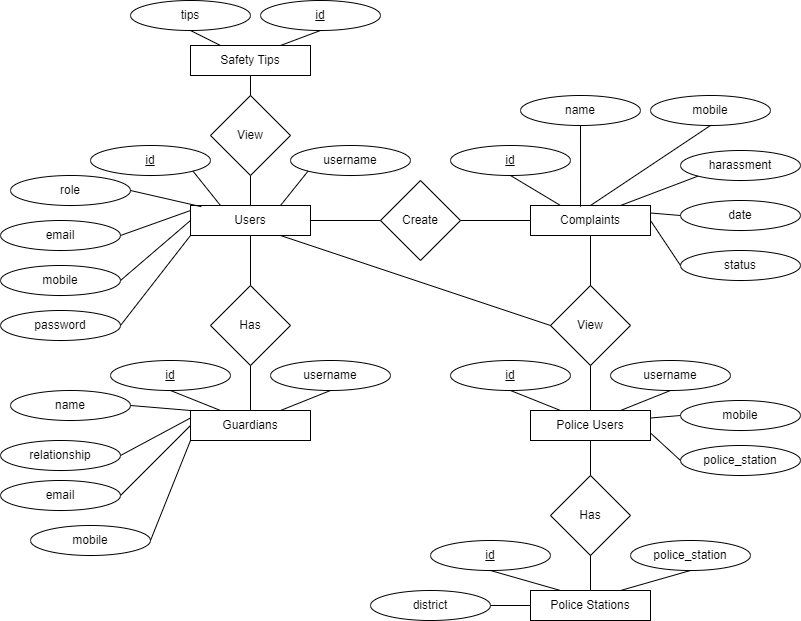

The diagram above was exported from draw.io. Its source (the exported page's mxGraphModel, read from the mxfile embedded in the PNG):
<mxGraphModel dx="1050" dy="549" grid="1" gridSize="10" guides="1" tooltips="1" connect="1" arrows="1" fold="1" page="1" pageScale="1" pageWidth="827" pageHeight="1169" math="0" shadow="0">
  <root>
    <mxCell id="0" />
    <mxCell id="1" parent="0" />
    <mxCell id="JbcM5jPnYtKyudk4x5ib-1" value="Complaints" style="rounded=0;whiteSpace=wrap;html=1;" vertex="1" parent="1">
      <mxGeometry x="540" y="315" width="120" height="30" as="geometry" />
    </mxCell>
    <mxCell id="JbcM5jPnYtKyudk4x5ib-2" value="Guardians" style="rounded=0;whiteSpace=wrap;html=1;" vertex="1" parent="1">
      <mxGeometry x="200" y="520" width="120" height="30" as="geometry" />
    </mxCell>
    <mxCell id="JbcM5jPnYtKyudk4x5ib-3" value="Police Stations" style="rounded=0;whiteSpace=wrap;html=1;" vertex="1" parent="1">
      <mxGeometry x="540" y="700" width="120" height="30" as="geometry" />
    </mxCell>
    <mxCell id="JbcM5jPnYtKyudk4x5ib-4" value="Police Users" style="rounded=0;whiteSpace=wrap;html=1;" vertex="1" parent="1">
      <mxGeometry x="540" y="520" width="120" height="30" as="geometry" />
    </mxCell>
    <mxCell id="JbcM5jPnYtKyudk4x5ib-5" value="Safety Tips" style="rounded=0;whiteSpace=wrap;html=1;" vertex="1" parent="1">
      <mxGeometry x="200" y="155" width="120" height="30" as="geometry" />
    </mxCell>
    <mxCell id="JbcM5jPnYtKyudk4x5ib-6" value="Users" style="rounded=0;whiteSpace=wrap;html=1;" vertex="1" parent="1">
      <mxGeometry x="200" y="315" width="120" height="30" as="geometry" />
    </mxCell>
    <mxCell id="JbcM5jPnYtKyudk4x5ib-7" value="Create" style="rhombus;whiteSpace=wrap;html=1;" vertex="1" parent="1">
      <mxGeometry x="390" y="290" width="80" height="80" as="geometry" />
    </mxCell>
    <mxCell id="JbcM5jPnYtKyudk4x5ib-8" value="Has" style="rhombus;whiteSpace=wrap;html=1;" vertex="1" parent="1">
      <mxGeometry x="220" y="395" width="80" height="80" as="geometry" />
    </mxCell>
    <mxCell id="JbcM5jPnYtKyudk4x5ib-9" value="View" style="rhombus;whiteSpace=wrap;html=1;" vertex="1" parent="1">
      <mxGeometry x="220" y="205" width="80" height="80" as="geometry" />
    </mxCell>
    <mxCell id="JbcM5jPnYtKyudk4x5ib-10" value="View" style="rhombus;whiteSpace=wrap;html=1;" vertex="1" parent="1">
      <mxGeometry x="560" y="395" width="80" height="80" as="geometry" />
    </mxCell>
    <mxCell id="JbcM5jPnYtKyudk4x5ib-11" value="Has" style="rhombus;whiteSpace=wrap;html=1;" vertex="1" parent="1">
      <mxGeometry x="560" y="585" width="80" height="80" as="geometry" />
    </mxCell>
    <mxCell id="JbcM5jPnYtKyudk4x5ib-12" value="&lt;u&gt;id&lt;/u&gt;" style="ellipse;whiteSpace=wrap;html=1;" vertex="1" parent="1">
      <mxGeometry x="270" y="110" width="120" height="30" as="geometry" />
    </mxCell>
    <mxCell id="JbcM5jPnYtKyudk4x5ib-13" value="tips" style="ellipse;whiteSpace=wrap;html=1;" vertex="1" parent="1">
      <mxGeometry x="140" y="110" width="120" height="30" as="geometry" />
    </mxCell>
    <mxCell id="JbcM5jPnYtKyudk4x5ib-14" value="" style="endArrow=none;html=1;rounded=0;entryX=0.5;entryY=1;entryDx=0;entryDy=0;exitX=0.25;exitY=0;exitDx=0;exitDy=0;" edge="1" parent="1" source="JbcM5jPnYtKyudk4x5ib-5" target="JbcM5jPnYtKyudk4x5ib-13">
      <mxGeometry width="50" height="50" relative="1" as="geometry">
        <mxPoint x="470" y="245" as="sourcePoint" />
        <mxPoint x="520" y="195" as="targetPoint" />
      </mxGeometry>
    </mxCell>
    <mxCell id="JbcM5jPnYtKyudk4x5ib-15" value="" style="endArrow=none;html=1;rounded=0;exitX=0.75;exitY=0;exitDx=0;exitDy=0;entryX=0.5;entryY=1;entryDx=0;entryDy=0;" edge="1" parent="1" source="JbcM5jPnYtKyudk4x5ib-5" target="JbcM5jPnYtKyudk4x5ib-12">
      <mxGeometry width="50" height="50" relative="1" as="geometry">
        <mxPoint x="470" y="245" as="sourcePoint" />
        <mxPoint x="520" y="195" as="targetPoint" />
      </mxGeometry>
    </mxCell>
    <mxCell id="JbcM5jPnYtKyudk4x5ib-16" value="" style="endArrow=none;html=1;rounded=0;exitX=0.5;exitY=1;exitDx=0;exitDy=0;entryX=0.5;entryY=0;entryDx=0;entryDy=0;" edge="1" parent="1" source="JbcM5jPnYtKyudk4x5ib-5" target="JbcM5jPnYtKyudk4x5ib-9">
      <mxGeometry width="50" height="50" relative="1" as="geometry">
        <mxPoint x="470" y="305" as="sourcePoint" />
        <mxPoint x="520" y="255" as="targetPoint" />
      </mxGeometry>
    </mxCell>
    <mxCell id="JbcM5jPnYtKyudk4x5ib-17" value="" style="endArrow=none;html=1;rounded=0;entryX=0.5;entryY=1;entryDx=0;entryDy=0;exitX=0.5;exitY=0;exitDx=0;exitDy=0;" edge="1" parent="1" source="JbcM5jPnYtKyudk4x5ib-6" target="JbcM5jPnYtKyudk4x5ib-9">
      <mxGeometry width="50" height="50" relative="1" as="geometry">
        <mxPoint x="470" y="395" as="sourcePoint" />
        <mxPoint x="520" y="345" as="targetPoint" />
      </mxGeometry>
    </mxCell>
    <mxCell id="JbcM5jPnYtKyudk4x5ib-18" value="&lt;u&gt;id&lt;/u&gt;" style="ellipse;whiteSpace=wrap;html=1;" vertex="1" parent="1">
      <mxGeometry x="100" y="255" width="120" height="30" as="geometry" />
    </mxCell>
    <mxCell id="JbcM5jPnYtKyudk4x5ib-19" value="username" style="ellipse;whiteSpace=wrap;html=1;" vertex="1" parent="1">
      <mxGeometry x="300" y="255" width="120" height="30" as="geometry" />
    </mxCell>
    <mxCell id="JbcM5jPnYtKyudk4x5ib-20" value="role" style="ellipse;whiteSpace=wrap;html=1;" vertex="1" parent="1">
      <mxGeometry x="20" y="285" width="120" height="30" as="geometry" />
    </mxCell>
    <mxCell id="JbcM5jPnYtKyudk4x5ib-21" value="email" style="ellipse;whiteSpace=wrap;html=1;" vertex="1" parent="1">
      <mxGeometry x="10" y="330" width="120" height="30" as="geometry" />
    </mxCell>
    <mxCell id="JbcM5jPnYtKyudk4x5ib-22" value="mobile" style="ellipse;whiteSpace=wrap;html=1;" vertex="1" parent="1">
      <mxGeometry x="10" y="375" width="120" height="30" as="geometry" />
    </mxCell>
    <mxCell id="JbcM5jPnYtKyudk4x5ib-23" value="password" style="ellipse;whiteSpace=wrap;html=1;" vertex="1" parent="1">
      <mxGeometry x="10" y="420" width="120" height="30" as="geometry" />
    </mxCell>
    <mxCell id="JbcM5jPnYtKyudk4x5ib-24" value="" style="endArrow=none;html=1;rounded=0;exitX=1;exitY=1;exitDx=0;exitDy=0;entryX=0.25;entryY=0;entryDx=0;entryDy=0;" edge="1" parent="1" source="JbcM5jPnYtKyudk4x5ib-18" target="JbcM5jPnYtKyudk4x5ib-6">
      <mxGeometry width="50" height="50" relative="1" as="geometry">
        <mxPoint x="390" y="500" as="sourcePoint" />
        <mxPoint x="240" y="310" as="targetPoint" />
      </mxGeometry>
    </mxCell>
    <mxCell id="JbcM5jPnYtKyudk4x5ib-25" value="" style="endArrow=none;html=1;rounded=0;entryX=0;entryY=1;entryDx=0;entryDy=0;exitX=0.75;exitY=0;exitDx=0;exitDy=0;" edge="1" parent="1" source="JbcM5jPnYtKyudk4x5ib-6" target="JbcM5jPnYtKyudk4x5ib-19">
      <mxGeometry width="50" height="50" relative="1" as="geometry">
        <mxPoint x="390" y="500" as="sourcePoint" />
        <mxPoint x="440" y="450" as="targetPoint" />
      </mxGeometry>
    </mxCell>
    <mxCell id="JbcM5jPnYtKyudk4x5ib-26" value="" style="endArrow=none;html=1;rounded=0;exitX=1;exitY=0.5;exitDx=0;exitDy=0;entryX=0.09;entryY=0.04;entryDx=0;entryDy=0;entryPerimeter=0;" edge="1" parent="1" source="JbcM5jPnYtKyudk4x5ib-20" target="JbcM5jPnYtKyudk4x5ib-6">
      <mxGeometry width="50" height="50" relative="1" as="geometry">
        <mxPoint x="390" y="500" as="sourcePoint" />
        <mxPoint x="440" y="450" as="targetPoint" />
      </mxGeometry>
    </mxCell>
    <mxCell id="JbcM5jPnYtKyudk4x5ib-27" value="" style="endArrow=none;html=1;rounded=0;exitX=1;exitY=0.5;exitDx=0;exitDy=0;entryX=0;entryY=0.167;entryDx=0;entryDy=0;entryPerimeter=0;" edge="1" parent="1" source="JbcM5jPnYtKyudk4x5ib-21" target="JbcM5jPnYtKyudk4x5ib-6">
      <mxGeometry width="50" height="50" relative="1" as="geometry">
        <mxPoint x="390" y="500" as="sourcePoint" />
        <mxPoint x="440" y="450" as="targetPoint" />
      </mxGeometry>
    </mxCell>
    <mxCell id="JbcM5jPnYtKyudk4x5ib-28" value="" style="endArrow=none;html=1;rounded=0;exitX=1;exitY=0.5;exitDx=0;exitDy=0;entryX=0;entryY=0.5;entryDx=0;entryDy=0;" edge="1" parent="1" source="JbcM5jPnYtKyudk4x5ib-22" target="JbcM5jPnYtKyudk4x5ib-6">
      <mxGeometry width="50" height="50" relative="1" as="geometry">
        <mxPoint x="390" y="500" as="sourcePoint" />
        <mxPoint x="440" y="450" as="targetPoint" />
      </mxGeometry>
    </mxCell>
    <mxCell id="JbcM5jPnYtKyudk4x5ib-29" value="" style="endArrow=none;html=1;rounded=0;exitX=1;exitY=0.5;exitDx=0;exitDy=0;entryX=0;entryY=1;entryDx=0;entryDy=0;" edge="1" parent="1" source="JbcM5jPnYtKyudk4x5ib-23" target="JbcM5jPnYtKyudk4x5ib-6">
      <mxGeometry width="50" height="50" relative="1" as="geometry">
        <mxPoint x="390" y="500" as="sourcePoint" />
        <mxPoint x="440" y="450" as="targetPoint" />
      </mxGeometry>
    </mxCell>
    <mxCell id="JbcM5jPnYtKyudk4x5ib-30" value="" style="endArrow=none;html=1;rounded=0;exitX=0.5;exitY=1;exitDx=0;exitDy=0;entryX=0.5;entryY=0;entryDx=0;entryDy=0;" edge="1" parent="1" source="JbcM5jPnYtKyudk4x5ib-6" target="JbcM5jPnYtKyudk4x5ib-8">
      <mxGeometry width="50" height="50" relative="1" as="geometry">
        <mxPoint x="390" y="460" as="sourcePoint" />
        <mxPoint x="440" y="410" as="targetPoint" />
      </mxGeometry>
    </mxCell>
    <mxCell id="JbcM5jPnYtKyudk4x5ib-31" value="" style="endArrow=none;html=1;rounded=0;exitX=0.5;exitY=1;exitDx=0;exitDy=0;entryX=0.5;entryY=0;entryDx=0;entryDy=0;" edge="1" parent="1" source="JbcM5jPnYtKyudk4x5ib-8" target="JbcM5jPnYtKyudk4x5ib-2">
      <mxGeometry width="50" height="50" relative="1" as="geometry">
        <mxPoint x="390" y="460" as="sourcePoint" />
        <mxPoint x="440" y="410" as="targetPoint" />
      </mxGeometry>
    </mxCell>
    <mxCell id="JbcM5jPnYtKyudk4x5ib-32" value="&lt;u&gt;id&lt;/u&gt;" style="ellipse;whiteSpace=wrap;html=1;" vertex="1" parent="1">
      <mxGeometry x="120" y="470" width="120" height="30" as="geometry" />
    </mxCell>
    <mxCell id="JbcM5jPnYtKyudk4x5ib-33" value="username" style="ellipse;whiteSpace=wrap;html=1;" vertex="1" parent="1">
      <mxGeometry x="280" y="470" width="120" height="30" as="geometry" />
    </mxCell>
    <mxCell id="JbcM5jPnYtKyudk4x5ib-34" value="name" style="ellipse;whiteSpace=wrap;html=1;" vertex="1" parent="1">
      <mxGeometry x="20" y="500" width="120" height="30" as="geometry" />
    </mxCell>
    <mxCell id="JbcM5jPnYtKyudk4x5ib-35" value="relationship" style="ellipse;whiteSpace=wrap;html=1;" vertex="1" parent="1">
      <mxGeometry x="10" y="550" width="120" height="30" as="geometry" />
    </mxCell>
    <mxCell id="JbcM5jPnYtKyudk4x5ib-36" value="email" style="ellipse;whiteSpace=wrap;html=1;" vertex="1" parent="1">
      <mxGeometry x="10" y="590" width="120" height="30" as="geometry" />
    </mxCell>
    <mxCell id="JbcM5jPnYtKyudk4x5ib-37" value="mobile" style="ellipse;whiteSpace=wrap;html=1;" vertex="1" parent="1">
      <mxGeometry x="40" y="635" width="120" height="30" as="geometry" />
    </mxCell>
    <mxCell id="JbcM5jPnYtKyudk4x5ib-38" value="" style="endArrow=none;html=1;rounded=0;exitX=0.75;exitY=0;exitDx=0;exitDy=0;entryX=0.5;entryY=1;entryDx=0;entryDy=0;" edge="1" parent="1" source="JbcM5jPnYtKyudk4x5ib-2" target="JbcM5jPnYtKyudk4x5ib-33">
      <mxGeometry width="50" height="50" relative="1" as="geometry">
        <mxPoint x="390" y="510" as="sourcePoint" />
        <mxPoint x="440" y="460" as="targetPoint" />
      </mxGeometry>
    </mxCell>
    <mxCell id="JbcM5jPnYtKyudk4x5ib-39" value="" style="endArrow=none;html=1;rounded=0;exitX=0.25;exitY=0;exitDx=0;exitDy=0;entryX=0.5;entryY=1;entryDx=0;entryDy=0;" edge="1" parent="1" source="JbcM5jPnYtKyudk4x5ib-2" target="JbcM5jPnYtKyudk4x5ib-32">
      <mxGeometry width="50" height="50" relative="1" as="geometry">
        <mxPoint x="390" y="510" as="sourcePoint" />
        <mxPoint x="440" y="460" as="targetPoint" />
      </mxGeometry>
    </mxCell>
    <mxCell id="JbcM5jPnYtKyudk4x5ib-40" value="" style="endArrow=none;html=1;rounded=0;exitX=1;exitY=0.5;exitDx=0;exitDy=0;entryX=0;entryY=0;entryDx=0;entryDy=0;" edge="1" parent="1" source="JbcM5jPnYtKyudk4x5ib-34" target="JbcM5jPnYtKyudk4x5ib-2">
      <mxGeometry width="50" height="50" relative="1" as="geometry">
        <mxPoint x="390" y="510" as="sourcePoint" />
        <mxPoint x="440" y="460" as="targetPoint" />
      </mxGeometry>
    </mxCell>
    <mxCell id="JbcM5jPnYtKyudk4x5ib-41" value="" style="endArrow=none;html=1;rounded=0;exitX=1;exitY=0.5;exitDx=0;exitDy=0;entryX=0;entryY=0.25;entryDx=0;entryDy=0;" edge="1" parent="1" source="JbcM5jPnYtKyudk4x5ib-35" target="JbcM5jPnYtKyudk4x5ib-2">
      <mxGeometry width="50" height="50" relative="1" as="geometry">
        <mxPoint x="390" y="510" as="sourcePoint" />
        <mxPoint x="440" y="460" as="targetPoint" />
      </mxGeometry>
    </mxCell>
    <mxCell id="JbcM5jPnYtKyudk4x5ib-42" value="" style="endArrow=none;html=1;rounded=0;exitX=1;exitY=0.5;exitDx=0;exitDy=0;entryX=0;entryY=0.5;entryDx=0;entryDy=0;entryPerimeter=0;" edge="1" parent="1" source="JbcM5jPnYtKyudk4x5ib-36" target="JbcM5jPnYtKyudk4x5ib-2">
      <mxGeometry width="50" height="50" relative="1" as="geometry">
        <mxPoint x="390" y="510" as="sourcePoint" />
        <mxPoint x="440" y="460" as="targetPoint" />
      </mxGeometry>
    </mxCell>
    <mxCell id="JbcM5jPnYtKyudk4x5ib-43" value="" style="endArrow=none;html=1;rounded=0;exitX=1;exitY=0.5;exitDx=0;exitDy=0;entryX=0;entryY=1;entryDx=0;entryDy=0;" edge="1" parent="1" source="JbcM5jPnYtKyudk4x5ib-37" target="JbcM5jPnYtKyudk4x5ib-2">
      <mxGeometry width="50" height="50" relative="1" as="geometry">
        <mxPoint x="390" y="510" as="sourcePoint" />
        <mxPoint x="440" y="460" as="targetPoint" />
      </mxGeometry>
    </mxCell>
    <mxCell id="JbcM5jPnYtKyudk4x5ib-44" value="" style="endArrow=none;html=1;rounded=0;exitX=1;exitY=0.5;exitDx=0;exitDy=0;" edge="1" parent="1" source="JbcM5jPnYtKyudk4x5ib-6" target="JbcM5jPnYtKyudk4x5ib-7">
      <mxGeometry width="50" height="50" relative="1" as="geometry">
        <mxPoint x="390" y="440" as="sourcePoint" />
        <mxPoint x="440" y="390" as="targetPoint" />
      </mxGeometry>
    </mxCell>
    <mxCell id="JbcM5jPnYtKyudk4x5ib-45" value="" style="endArrow=none;html=1;rounded=0;entryX=0;entryY=0.5;entryDx=0;entryDy=0;exitX=1;exitY=0.5;exitDx=0;exitDy=0;" edge="1" parent="1" source="JbcM5jPnYtKyudk4x5ib-7" target="JbcM5jPnYtKyudk4x5ib-1">
      <mxGeometry width="50" height="50" relative="1" as="geometry">
        <mxPoint x="390" y="440" as="sourcePoint" />
        <mxPoint x="440" y="390" as="targetPoint" />
      </mxGeometry>
    </mxCell>
    <mxCell id="JbcM5jPnYtKyudk4x5ib-46" value="&lt;u&gt;id&lt;/u&gt;" style="ellipse;whiteSpace=wrap;html=1;" vertex="1" parent="1">
      <mxGeometry x="460" y="255" width="120" height="30" as="geometry" />
    </mxCell>
    <mxCell id="JbcM5jPnYtKyudk4x5ib-47" value="name" style="ellipse;whiteSpace=wrap;html=1;" vertex="1" parent="1">
      <mxGeometry x="530" y="205" width="120" height="30" as="geometry" />
    </mxCell>
    <mxCell id="JbcM5jPnYtKyudk4x5ib-48" value="mobile" style="ellipse;whiteSpace=wrap;html=1;" vertex="1" parent="1">
      <mxGeometry x="660" y="205" width="120" height="30" as="geometry" />
    </mxCell>
    <mxCell id="JbcM5jPnYtKyudk4x5ib-49" value="harassment" style="ellipse;whiteSpace=wrap;html=1;" vertex="1" parent="1">
      <mxGeometry x="690" y="260" width="120" height="30" as="geometry" />
    </mxCell>
    <mxCell id="JbcM5jPnYtKyudk4x5ib-50" value="date" style="ellipse;whiteSpace=wrap;html=1;" vertex="1" parent="1">
      <mxGeometry x="690" y="310" width="120" height="30" as="geometry" />
    </mxCell>
    <mxCell id="JbcM5jPnYtKyudk4x5ib-51" value="status" style="ellipse;whiteSpace=wrap;html=1;" vertex="1" parent="1">
      <mxGeometry x="690" y="360" width="120" height="30" as="geometry" />
    </mxCell>
    <mxCell id="JbcM5jPnYtKyudk4x5ib-52" value="" style="endArrow=none;html=1;rounded=0;entryX=0.5;entryY=1;entryDx=0;entryDy=0;exitX=0.25;exitY=0;exitDx=0;exitDy=0;" edge="1" parent="1" source="JbcM5jPnYtKyudk4x5ib-1" target="JbcM5jPnYtKyudk4x5ib-46">
      <mxGeometry width="50" height="50" relative="1" as="geometry">
        <mxPoint x="400" y="370" as="sourcePoint" />
        <mxPoint x="450" y="320" as="targetPoint" />
      </mxGeometry>
    </mxCell>
    <mxCell id="JbcM5jPnYtKyudk4x5ib-53" value="" style="endArrow=none;html=1;rounded=0;entryX=0.5;entryY=1;entryDx=0;entryDy=0;exitX=0.417;exitY=0.04;exitDx=0;exitDy=0;exitPerimeter=0;" edge="1" parent="1" source="JbcM5jPnYtKyudk4x5ib-1" target="JbcM5jPnYtKyudk4x5ib-47">
      <mxGeometry width="50" height="50" relative="1" as="geometry">
        <mxPoint x="590" y="310" as="sourcePoint" />
        <mxPoint x="450" y="320" as="targetPoint" />
      </mxGeometry>
    </mxCell>
    <mxCell id="JbcM5jPnYtKyudk4x5ib-54" value="" style="endArrow=none;html=1;rounded=0;entryX=0.5;entryY=1;entryDx=0;entryDy=0;exitX=0.5;exitY=0;exitDx=0;exitDy=0;" edge="1" parent="1" source="JbcM5jPnYtKyudk4x5ib-1" target="JbcM5jPnYtKyudk4x5ib-48">
      <mxGeometry width="50" height="50" relative="1" as="geometry">
        <mxPoint x="400" y="370" as="sourcePoint" />
        <mxPoint x="450" y="320" as="targetPoint" />
      </mxGeometry>
    </mxCell>
    <mxCell id="JbcM5jPnYtKyudk4x5ib-55" value="" style="endArrow=none;html=1;rounded=0;entryX=0;entryY=1;entryDx=0;entryDy=0;exitX=0.75;exitY=0;exitDx=0;exitDy=0;" edge="1" parent="1" source="JbcM5jPnYtKyudk4x5ib-1" target="JbcM5jPnYtKyudk4x5ib-49">
      <mxGeometry width="50" height="50" relative="1" as="geometry">
        <mxPoint x="400" y="370" as="sourcePoint" />
        <mxPoint x="450" y="320" as="targetPoint" />
      </mxGeometry>
    </mxCell>
    <mxCell id="JbcM5jPnYtKyudk4x5ib-56" value="" style="endArrow=none;html=1;rounded=0;entryX=0;entryY=0.5;entryDx=0;entryDy=0;exitX=1;exitY=0.25;exitDx=0;exitDy=0;" edge="1" parent="1" source="JbcM5jPnYtKyudk4x5ib-1" target="JbcM5jPnYtKyudk4x5ib-50">
      <mxGeometry width="50" height="50" relative="1" as="geometry">
        <mxPoint x="400" y="370" as="sourcePoint" />
        <mxPoint x="450" y="320" as="targetPoint" />
      </mxGeometry>
    </mxCell>
    <mxCell id="JbcM5jPnYtKyudk4x5ib-57" value="" style="endArrow=none;html=1;rounded=0;entryX=0;entryY=0.5;entryDx=0;entryDy=0;exitX=1;exitY=0.5;exitDx=0;exitDy=0;" edge="1" parent="1" source="JbcM5jPnYtKyudk4x5ib-1" target="JbcM5jPnYtKyudk4x5ib-51">
      <mxGeometry width="50" height="50" relative="1" as="geometry">
        <mxPoint x="400" y="370" as="sourcePoint" />
        <mxPoint x="450" y="320" as="targetPoint" />
      </mxGeometry>
    </mxCell>
    <mxCell id="JbcM5jPnYtKyudk4x5ib-58" value="" style="endArrow=none;html=1;rounded=0;exitX=0.75;exitY=1;exitDx=0;exitDy=0;entryX=0;entryY=0.5;entryDx=0;entryDy=0;" edge="1" parent="1" source="JbcM5jPnYtKyudk4x5ib-6" target="JbcM5jPnYtKyudk4x5ib-10">
      <mxGeometry width="50" height="50" relative="1" as="geometry">
        <mxPoint x="400" y="410" as="sourcePoint" />
        <mxPoint x="450" y="360" as="targetPoint" />
      </mxGeometry>
    </mxCell>
    <mxCell id="JbcM5jPnYtKyudk4x5ib-59" value="" style="endArrow=none;html=1;rounded=0;entryX=0.5;entryY=1;entryDx=0;entryDy=0;exitX=0.5;exitY=0;exitDx=0;exitDy=0;" edge="1" parent="1" source="JbcM5jPnYtKyudk4x5ib-10" target="JbcM5jPnYtKyudk4x5ib-1">
      <mxGeometry width="50" height="50" relative="1" as="geometry">
        <mxPoint x="400" y="410" as="sourcePoint" />
        <mxPoint x="450" y="360" as="targetPoint" />
      </mxGeometry>
    </mxCell>
    <mxCell id="JbcM5jPnYtKyudk4x5ib-60" value="" style="endArrow=none;html=1;rounded=0;entryX=0.5;entryY=1;entryDx=0;entryDy=0;exitX=0.5;exitY=0;exitDx=0;exitDy=0;" edge="1" parent="1" source="JbcM5jPnYtKyudk4x5ib-4" target="JbcM5jPnYtKyudk4x5ib-10">
      <mxGeometry width="50" height="50" relative="1" as="geometry">
        <mxPoint x="400" y="470" as="sourcePoint" />
        <mxPoint x="450" y="420" as="targetPoint" />
      </mxGeometry>
    </mxCell>
    <mxCell id="JbcM5jPnYtKyudk4x5ib-61" value="&lt;u&gt;id&lt;/u&gt;" style="ellipse;whiteSpace=wrap;html=1;" vertex="1" parent="1">
      <mxGeometry x="460" y="470" width="120" height="30" as="geometry" />
    </mxCell>
    <mxCell id="JbcM5jPnYtKyudk4x5ib-62" value="username" style="ellipse;whiteSpace=wrap;html=1;" vertex="1" parent="1">
      <mxGeometry x="620" y="470" width="120" height="30" as="geometry" />
    </mxCell>
    <mxCell id="JbcM5jPnYtKyudk4x5ib-63" value="mobile" style="ellipse;whiteSpace=wrap;html=1;" vertex="1" parent="1">
      <mxGeometry x="690" y="510" width="120" height="30" as="geometry" />
    </mxCell>
    <mxCell id="JbcM5jPnYtKyudk4x5ib-64" value="police_station" style="ellipse;whiteSpace=wrap;html=1;" vertex="1" parent="1">
      <mxGeometry x="690" y="555" width="120" height="30" as="geometry" />
    </mxCell>
    <mxCell id="JbcM5jPnYtKyudk4x5ib-65" value="" style="endArrow=none;html=1;rounded=0;entryX=0.5;entryY=1;entryDx=0;entryDy=0;exitX=0.25;exitY=0;exitDx=0;exitDy=0;" edge="1" parent="1" source="JbcM5jPnYtKyudk4x5ib-4" target="JbcM5jPnYtKyudk4x5ib-61">
      <mxGeometry width="50" height="50" relative="1" as="geometry">
        <mxPoint x="400" y="470" as="sourcePoint" />
        <mxPoint x="450" y="420" as="targetPoint" />
      </mxGeometry>
    </mxCell>
    <mxCell id="JbcM5jPnYtKyudk4x5ib-66" value="" style="endArrow=none;html=1;rounded=0;entryX=0.5;entryY=1;entryDx=0;entryDy=0;exitX=0.75;exitY=0;exitDx=0;exitDy=0;" edge="1" parent="1" source="JbcM5jPnYtKyudk4x5ib-4" target="JbcM5jPnYtKyudk4x5ib-62">
      <mxGeometry width="50" height="50" relative="1" as="geometry">
        <mxPoint x="400" y="470" as="sourcePoint" />
        <mxPoint x="450" y="420" as="targetPoint" />
      </mxGeometry>
    </mxCell>
    <mxCell id="JbcM5jPnYtKyudk4x5ib-67" value="" style="endArrow=none;html=1;rounded=0;entryX=0;entryY=0.5;entryDx=0;entryDy=0;exitX=1;exitY=0.25;exitDx=0;exitDy=0;" edge="1" parent="1" source="JbcM5jPnYtKyudk4x5ib-4" target="JbcM5jPnYtKyudk4x5ib-63">
      <mxGeometry width="50" height="50" relative="1" as="geometry">
        <mxPoint x="400" y="470" as="sourcePoint" />
        <mxPoint x="450" y="420" as="targetPoint" />
      </mxGeometry>
    </mxCell>
    <mxCell id="JbcM5jPnYtKyudk4x5ib-68" value="" style="endArrow=none;html=1;rounded=0;entryX=0;entryY=0.5;entryDx=0;entryDy=0;exitX=1;exitY=0.75;exitDx=0;exitDy=0;" edge="1" parent="1" source="JbcM5jPnYtKyudk4x5ib-4" target="JbcM5jPnYtKyudk4x5ib-64">
      <mxGeometry width="50" height="50" relative="1" as="geometry">
        <mxPoint x="400" y="470" as="sourcePoint" />
        <mxPoint x="450" y="420" as="targetPoint" />
      </mxGeometry>
    </mxCell>
    <mxCell id="JbcM5jPnYtKyudk4x5ib-69" value="" style="endArrow=none;html=1;rounded=0;entryX=0.5;entryY=1;entryDx=0;entryDy=0;exitX=0.5;exitY=0;exitDx=0;exitDy=0;" edge="1" parent="1" source="JbcM5jPnYtKyudk4x5ib-11" target="JbcM5jPnYtKyudk4x5ib-4">
      <mxGeometry width="50" height="50" relative="1" as="geometry">
        <mxPoint x="400" y="670" as="sourcePoint" />
        <mxPoint x="450" y="620" as="targetPoint" />
      </mxGeometry>
    </mxCell>
    <mxCell id="JbcM5jPnYtKyudk4x5ib-70" value="" style="endArrow=none;html=1;rounded=0;entryX=0.5;entryY=1;entryDx=0;entryDy=0;exitX=0.5;exitY=0;exitDx=0;exitDy=0;" edge="1" parent="1" source="JbcM5jPnYtKyudk4x5ib-3" target="JbcM5jPnYtKyudk4x5ib-11">
      <mxGeometry width="50" height="50" relative="1" as="geometry">
        <mxPoint x="400" y="670" as="sourcePoint" />
        <mxPoint x="450" y="620" as="targetPoint" />
      </mxGeometry>
    </mxCell>
    <mxCell id="JbcM5jPnYtKyudk4x5ib-71" value="&lt;u&gt;id&lt;/u&gt;" style="ellipse;whiteSpace=wrap;html=1;" vertex="1" parent="1">
      <mxGeometry x="440" y="650" width="120" height="30" as="geometry" />
    </mxCell>
    <mxCell id="JbcM5jPnYtKyudk4x5ib-72" value="police_station" style="ellipse;whiteSpace=wrap;html=1;" vertex="1" parent="1">
      <mxGeometry x="640" y="650" width="120" height="30" as="geometry" />
    </mxCell>
    <mxCell id="JbcM5jPnYtKyudk4x5ib-73" value="district" style="ellipse;whiteSpace=wrap;html=1;" vertex="1" parent="1">
      <mxGeometry x="380" y="700" width="120" height="30" as="geometry" />
    </mxCell>
    <mxCell id="JbcM5jPnYtKyudk4x5ib-74" value="" style="endArrow=none;html=1;rounded=0;entryX=0.5;entryY=1;entryDx=0;entryDy=0;exitX=0.25;exitY=0;exitDx=0;exitDy=0;" edge="1" parent="1" source="JbcM5jPnYtKyudk4x5ib-3" target="JbcM5jPnYtKyudk4x5ib-71">
      <mxGeometry width="50" height="50" relative="1" as="geometry">
        <mxPoint x="400" y="670" as="sourcePoint" />
        <mxPoint x="450" y="620" as="targetPoint" />
      </mxGeometry>
    </mxCell>
    <mxCell id="JbcM5jPnYtKyudk4x5ib-75" value="" style="endArrow=none;html=1;rounded=0;entryX=1;entryY=0.5;entryDx=0;entryDy=0;exitX=0;exitY=0.5;exitDx=0;exitDy=0;" edge="1" parent="1" source="JbcM5jPnYtKyudk4x5ib-3" target="JbcM5jPnYtKyudk4x5ib-73">
      <mxGeometry width="50" height="50" relative="1" as="geometry">
        <mxPoint x="400" y="670" as="sourcePoint" />
        <mxPoint x="450" y="620" as="targetPoint" />
      </mxGeometry>
    </mxCell>
    <mxCell id="JbcM5jPnYtKyudk4x5ib-76" value="" style="endArrow=none;html=1;rounded=0;entryX=0.5;entryY=1;entryDx=0;entryDy=0;exitX=0.75;exitY=0;exitDx=0;exitDy=0;" edge="1" parent="1" source="JbcM5jPnYtKyudk4x5ib-3" target="JbcM5jPnYtKyudk4x5ib-72">
      <mxGeometry width="50" height="50" relative="1" as="geometry">
        <mxPoint x="400" y="670" as="sourcePoint" />
        <mxPoint x="450" y="620" as="targetPoint" />
      </mxGeometry>
    </mxCell>
  </root>
</mxGraphModel>